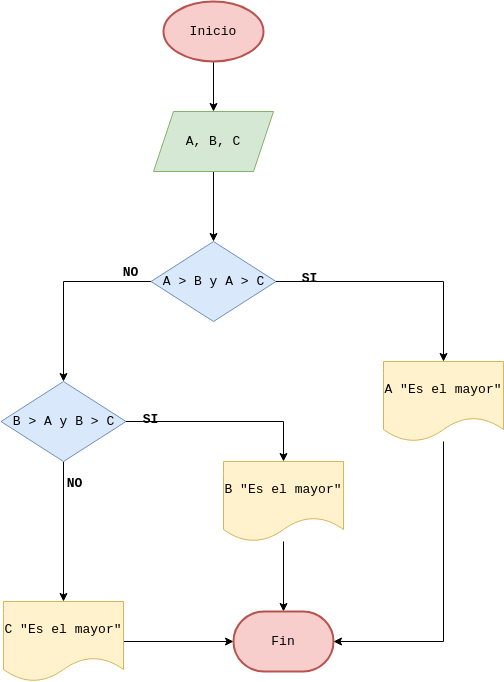

The diagram above was exported from draw.io. Its source (the exported page's mxGraphModel, read from the mxfile embedded in the PNG):
<mxGraphModel dx="1434" dy="795" grid="1" gridSize="10" guides="1" tooltips="1" connect="1" arrows="1" fold="1" page="1" pageScale="1" pageWidth="827" pageHeight="1169" math="0" shadow="0">
  <root>
    <mxCell id="0" />
    <mxCell id="1" parent="0" />
    <mxCell id="8Hh3mYM673WhCSC0vNo5-11" value="" style="edgeStyle=orthogonalEdgeStyle;rounded=0;orthogonalLoop=1;jettySize=auto;html=1;fontSize=13;fontFamily=Courier New;" edge="1" parent="1" source="8Hh3mYM673WhCSC0vNo5-1" target="8Hh3mYM673WhCSC0vNo5-2">
      <mxGeometry relative="1" as="geometry" />
    </mxCell>
    <mxCell id="8Hh3mYM673WhCSC0vNo5-1" value="Inicio" style="strokeWidth=2;html=1;shape=mxgraph.flowchart.start_1;whiteSpace=wrap;fontSize=13;fontFamily=Courier New;fillColor=#f8cecc;strokeColor=#b85450;" vertex="1" parent="1">
      <mxGeometry x="280" y="90" width="100" height="60" as="geometry" />
    </mxCell>
    <mxCell id="8Hh3mYM673WhCSC0vNo5-12" value="" style="edgeStyle=orthogonalEdgeStyle;rounded=0;orthogonalLoop=1;jettySize=auto;html=1;fontSize=13;fontFamily=Courier New;" edge="1" parent="1" source="8Hh3mYM673WhCSC0vNo5-2" target="8Hh3mYM673WhCSC0vNo5-3">
      <mxGeometry relative="1" as="geometry" />
    </mxCell>
    <mxCell id="8Hh3mYM673WhCSC0vNo5-2" value="A, B, C" style="shape=parallelogram;perimeter=parallelogramPerimeter;whiteSpace=wrap;html=1;fixedSize=1;fontSize=13;fontFamily=Courier New;fillColor=#d5e8d4;strokeColor=#82b366;" vertex="1" parent="1">
      <mxGeometry x="270" y="200" width="120" height="60" as="geometry" />
    </mxCell>
    <mxCell id="8Hh3mYM673WhCSC0vNo5-13" style="edgeStyle=orthogonalEdgeStyle;rounded=0;orthogonalLoop=1;jettySize=auto;html=1;entryX=0.5;entryY=0;entryDx=0;entryDy=0;fontSize=13;fontFamily=Courier New;" edge="1" parent="1" source="8Hh3mYM673WhCSC0vNo5-3" target="8Hh3mYM673WhCSC0vNo5-6">
      <mxGeometry relative="1" as="geometry" />
    </mxCell>
    <mxCell id="8Hh3mYM673WhCSC0vNo5-21" value="NO" style="edgeLabel;html=1;align=center;verticalAlign=middle;resizable=0;points=[];fontStyle=1;fontSize=13;fontFamily=Courier New;labelBackgroundColor=none;" vertex="1" connectable="0" parent="8Hh3mYM673WhCSC0vNo5-13">
      <mxGeometry x="-0.7744" y="2" relative="1" as="geometry">
        <mxPoint y="-12" as="offset" />
      </mxGeometry>
    </mxCell>
    <mxCell id="8Hh3mYM673WhCSC0vNo5-16" style="edgeStyle=orthogonalEdgeStyle;rounded=0;orthogonalLoop=1;jettySize=auto;html=1;entryX=0.5;entryY=0;entryDx=0;entryDy=0;fontSize=13;fontFamily=Courier New;" edge="1" parent="1" source="8Hh3mYM673WhCSC0vNo5-3" target="8Hh3mYM673WhCSC0vNo5-9">
      <mxGeometry relative="1" as="geometry" />
    </mxCell>
    <mxCell id="8Hh3mYM673WhCSC0vNo5-20" value="SI" style="edgeLabel;html=1;align=center;verticalAlign=middle;resizable=0;points=[];labelBackgroundColor=none;fontStyle=1;fontSize=13;fontFamily=Courier New;" vertex="1" connectable="0" parent="8Hh3mYM673WhCSC0vNo5-16">
      <mxGeometry x="-0.7333" y="4" relative="1" as="geometry">
        <mxPoint as="offset" />
      </mxGeometry>
    </mxCell>
    <mxCell id="8Hh3mYM673WhCSC0vNo5-3" value="A &amp;gt; B y A &amp;gt; C" style="rhombus;whiteSpace=wrap;html=1;fontSize=13;fontFamily=Courier New;fillColor=#dae8fc;strokeColor=#6c8ebf;" vertex="1" parent="1">
      <mxGeometry x="267.5" y="330" width="125" height="80" as="geometry" />
    </mxCell>
    <mxCell id="8Hh3mYM673WhCSC0vNo5-14" style="edgeStyle=orthogonalEdgeStyle;rounded=0;orthogonalLoop=1;jettySize=auto;html=1;entryX=0.5;entryY=0;entryDx=0;entryDy=0;fontSize=13;fontFamily=Courier New;" edge="1" parent="1" source="8Hh3mYM673WhCSC0vNo5-6" target="8Hh3mYM673WhCSC0vNo5-7">
      <mxGeometry relative="1" as="geometry" />
    </mxCell>
    <mxCell id="8Hh3mYM673WhCSC0vNo5-22" value="SI" style="edgeLabel;html=1;align=center;verticalAlign=middle;resizable=0;points=[];labelBackgroundColor=none;fontStyle=1;fontSize=13;fontFamily=Courier New;" vertex="1" connectable="0" parent="8Hh3mYM673WhCSC0vNo5-14">
      <mxGeometry x="-0.8244" y="3" relative="1" as="geometry">
        <mxPoint x="7" as="offset" />
      </mxGeometry>
    </mxCell>
    <mxCell id="8Hh3mYM673WhCSC0vNo5-15" style="edgeStyle=orthogonalEdgeStyle;rounded=0;orthogonalLoop=1;jettySize=auto;html=1;fontSize=13;fontFamily=Courier New;" edge="1" parent="1" source="8Hh3mYM673WhCSC0vNo5-6" target="8Hh3mYM673WhCSC0vNo5-8">
      <mxGeometry relative="1" as="geometry" />
    </mxCell>
    <mxCell id="8Hh3mYM673WhCSC0vNo5-23" value="NO" style="edgeLabel;html=1;align=center;verticalAlign=middle;resizable=0;points=[];labelBackgroundColor=none;fontStyle=1;fontSize=13;fontFamily=Courier New;" vertex="1" connectable="0" parent="8Hh3mYM673WhCSC0vNo5-15">
      <mxGeometry x="-0.7" y="-1" relative="1" as="geometry">
        <mxPoint x="11" as="offset" />
      </mxGeometry>
    </mxCell>
    <mxCell id="8Hh3mYM673WhCSC0vNo5-6" value="B &amp;gt; A y B &amp;gt; C" style="rhombus;whiteSpace=wrap;html=1;fontSize=13;fontFamily=Courier New;fillColor=#dae8fc;strokeColor=#6c8ebf;" vertex="1" parent="1">
      <mxGeometry x="117.5" y="470" width="125" height="80" as="geometry" />
    </mxCell>
    <mxCell id="8Hh3mYM673WhCSC0vNo5-17" value="" style="edgeStyle=orthogonalEdgeStyle;rounded=0;orthogonalLoop=1;jettySize=auto;html=1;fontSize=13;fontFamily=Courier New;" edge="1" parent="1" source="8Hh3mYM673WhCSC0vNo5-7" target="8Hh3mYM673WhCSC0vNo5-10">
      <mxGeometry relative="1" as="geometry" />
    </mxCell>
    <mxCell id="8Hh3mYM673WhCSC0vNo5-7" value="B &quot;Es el mayor&quot;" style="shape=document;whiteSpace=wrap;html=1;boundedLbl=1;fontSize=13;fontFamily=Courier New;fillColor=#fff2cc;strokeColor=#d6b656;" vertex="1" parent="1">
      <mxGeometry x="340" y="550" width="120" height="80" as="geometry" />
    </mxCell>
    <mxCell id="8Hh3mYM673WhCSC0vNo5-18" value="" style="edgeStyle=orthogonalEdgeStyle;rounded=0;orthogonalLoop=1;jettySize=auto;html=1;fontSize=13;fontFamily=Courier New;" edge="1" parent="1" source="8Hh3mYM673WhCSC0vNo5-8" target="8Hh3mYM673WhCSC0vNo5-10">
      <mxGeometry relative="1" as="geometry" />
    </mxCell>
    <mxCell id="8Hh3mYM673WhCSC0vNo5-8" value="C &quot;Es el mayor&quot;" style="shape=document;whiteSpace=wrap;html=1;boundedLbl=1;fontSize=13;fontFamily=Courier New;fillColor=#fff2cc;strokeColor=#d6b656;" vertex="1" parent="1">
      <mxGeometry x="120" y="690" width="120" height="80" as="geometry" />
    </mxCell>
    <mxCell id="8Hh3mYM673WhCSC0vNo5-9" value="A &quot;Es el mayor&quot;" style="shape=document;whiteSpace=wrap;html=1;boundedLbl=1;fontSize=13;fontFamily=Courier New;fillColor=#fff2cc;strokeColor=#d6b656;" vertex="1" parent="1">
      <mxGeometry x="500" y="450" width="120" height="80" as="geometry" />
    </mxCell>
    <mxCell id="8Hh3mYM673WhCSC0vNo5-10" value="Fin" style="strokeWidth=2;html=1;shape=mxgraph.flowchart.terminator;whiteSpace=wrap;fontSize=13;fontFamily=Courier New;fillColor=#f8cecc;strokeColor=#b85450;" vertex="1" parent="1">
      <mxGeometry x="350" y="700" width="100" height="60" as="geometry" />
    </mxCell>
    <mxCell id="8Hh3mYM673WhCSC0vNo5-19" style="edgeStyle=orthogonalEdgeStyle;rounded=0;orthogonalLoop=1;jettySize=auto;html=1;entryX=1;entryY=0.5;entryDx=0;entryDy=0;entryPerimeter=0;fontSize=13;fontFamily=Courier New;" edge="1" parent="1" source="8Hh3mYM673WhCSC0vNo5-9" target="8Hh3mYM673WhCSC0vNo5-10">
      <mxGeometry relative="1" as="geometry">
        <Array as="points">
          <mxPoint x="560" y="730" />
        </Array>
      </mxGeometry>
    </mxCell>
  </root>
</mxGraphModel>